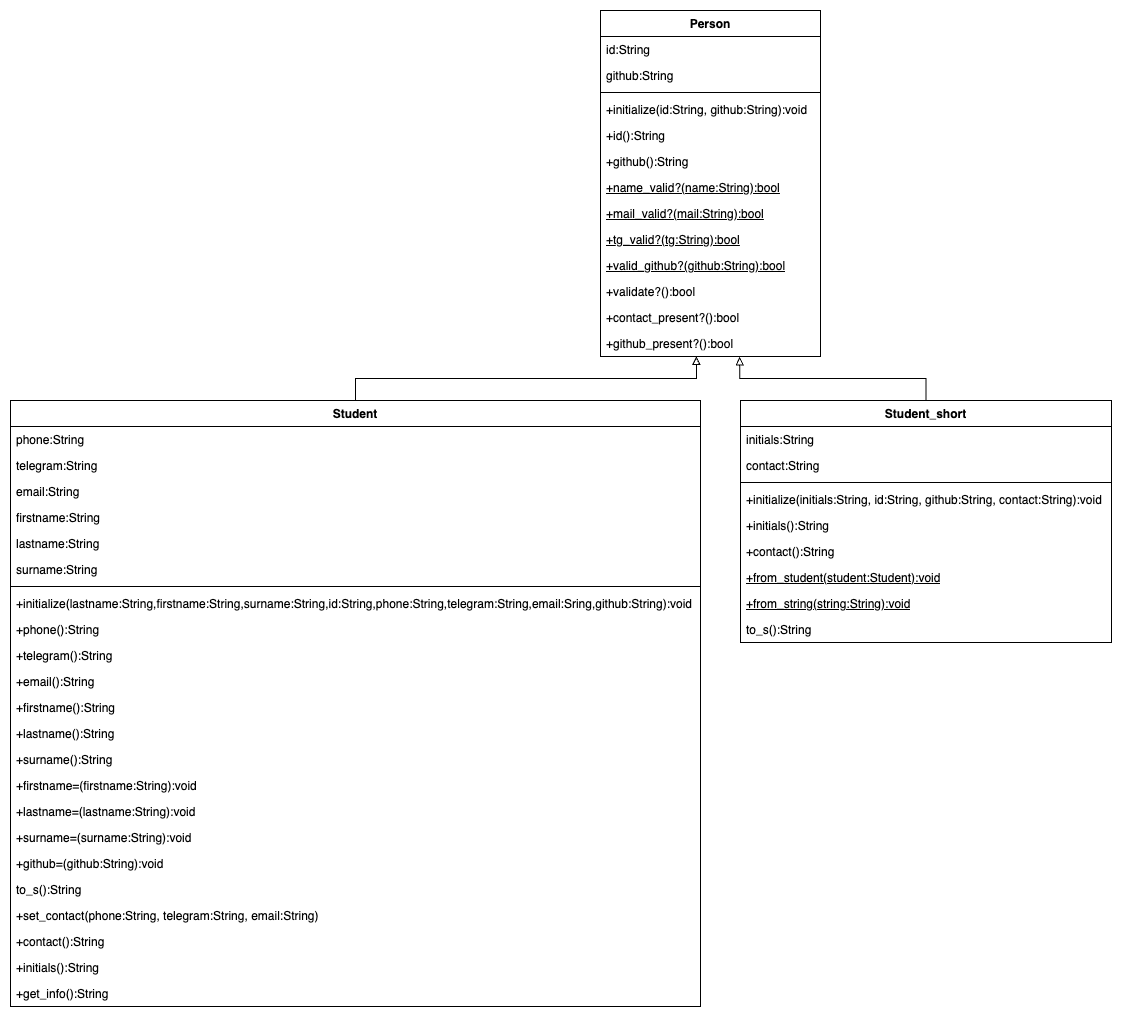

The diagram above was exported from draw.io. Its source (the exported page's mxGraphModel, read from the mxfile embedded in the PNG):
<mxGraphModel dx="1715" dy="886" grid="1" gridSize="10" guides="1" tooltips="1" connect="1" arrows="1" fold="1" page="1" pageScale="1" pageWidth="1169" pageHeight="827" math="0" shadow="0">
  <root>
    <mxCell id="0" />
    <mxCell id="1" parent="0" />
    <mxCell id="ugbeXQTeMSsqlGsTirty-5" value="Person" style="swimlane;fontStyle=1;align=center;verticalAlign=top;childLayout=stackLayout;horizontal=1;startSize=26;horizontalStack=0;resizeParent=1;resizeParentMax=0;resizeLast=0;collapsible=1;marginBottom=0;whiteSpace=wrap;html=1;" parent="1" vertex="1">
      <mxGeometry x="460" y="10" width="220" height="346" as="geometry" />
    </mxCell>
    <mxCell id="ugbeXQTeMSsqlGsTirty-6" value="id:String" style="text;strokeColor=none;fillColor=none;align=left;verticalAlign=top;spacingLeft=4;spacingRight=4;overflow=hidden;rotatable=0;points=[[0,0.5],[1,0.5]];portConstraint=eastwest;whiteSpace=wrap;html=1;" parent="ugbeXQTeMSsqlGsTirty-5" vertex="1">
      <mxGeometry y="26" width="220" height="26" as="geometry" />
    </mxCell>
    <mxCell id="ugbeXQTeMSsqlGsTirty-9" value="github:String" style="text;strokeColor=none;fillColor=none;align=left;verticalAlign=top;spacingLeft=4;spacingRight=4;overflow=hidden;rotatable=0;points=[[0,0.5],[1,0.5]];portConstraint=eastwest;whiteSpace=wrap;html=1;" parent="ugbeXQTeMSsqlGsTirty-5" vertex="1">
      <mxGeometry y="52" width="220" height="26" as="geometry" />
    </mxCell>
    <mxCell id="ugbeXQTeMSsqlGsTirty-7" value="" style="line;strokeWidth=1;fillColor=none;align=left;verticalAlign=middle;spacingTop=-1;spacingLeft=3;spacingRight=3;rotatable=0;labelPosition=right;points=[];portConstraint=eastwest;strokeColor=inherit;" parent="ugbeXQTeMSsqlGsTirty-5" vertex="1">
      <mxGeometry y="78" width="220" height="8" as="geometry" />
    </mxCell>
    <mxCell id="ugbeXQTeMSsqlGsTirty-8" value="+initialize(id:String, github:String):void" style="text;strokeColor=none;fillColor=none;align=left;verticalAlign=top;spacingLeft=4;spacingRight=4;overflow=hidden;rotatable=0;points=[[0,0.5],[1,0.5]];portConstraint=eastwest;whiteSpace=wrap;html=1;" parent="ugbeXQTeMSsqlGsTirty-5" vertex="1">
      <mxGeometry y="86" width="220" height="26" as="geometry" />
    </mxCell>
    <mxCell id="ugbeXQTeMSsqlGsTirty-10" value="+id():String" style="text;strokeColor=none;fillColor=none;align=left;verticalAlign=top;spacingLeft=4;spacingRight=4;overflow=hidden;rotatable=0;points=[[0,0.5],[1,0.5]];portConstraint=eastwest;whiteSpace=wrap;html=1;" parent="ugbeXQTeMSsqlGsTirty-5" vertex="1">
      <mxGeometry y="112" width="220" height="26" as="geometry" />
    </mxCell>
    <mxCell id="ugbeXQTeMSsqlGsTirty-11" value="+github():String" style="text;strokeColor=none;fillColor=none;align=left;verticalAlign=top;spacingLeft=4;spacingRight=4;overflow=hidden;rotatable=0;points=[[0,0.5],[1,0.5]];portConstraint=eastwest;whiteSpace=wrap;html=1;" parent="ugbeXQTeMSsqlGsTirty-5" vertex="1">
      <mxGeometry y="138" width="220" height="26" as="geometry" />
    </mxCell>
    <mxCell id="ugbeXQTeMSsqlGsTirty-12" value="&lt;u&gt;+name_valid?(name:String):bool&lt;/u&gt;" style="text;strokeColor=none;fillColor=none;align=left;verticalAlign=top;spacingLeft=4;spacingRight=4;overflow=hidden;rotatable=0;points=[[0,0.5],[1,0.5]];portConstraint=eastwest;whiteSpace=wrap;html=1;" parent="ugbeXQTeMSsqlGsTirty-5" vertex="1">
      <mxGeometry y="164" width="220" height="26" as="geometry" />
    </mxCell>
    <mxCell id="ugbeXQTeMSsqlGsTirty-13" value="&lt;u&gt;+mail_valid?(mail:String):bool&lt;/u&gt;" style="text;strokeColor=none;fillColor=none;align=left;verticalAlign=top;spacingLeft=4;spacingRight=4;overflow=hidden;rotatable=0;points=[[0,0.5],[1,0.5]];portConstraint=eastwest;whiteSpace=wrap;html=1;" parent="ugbeXQTeMSsqlGsTirty-5" vertex="1">
      <mxGeometry y="190" width="220" height="26" as="geometry" />
    </mxCell>
    <mxCell id="ugbeXQTeMSsqlGsTirty-14" value="&lt;u&gt;+tg_valid?(tg:String):bool&lt;/u&gt;" style="text;strokeColor=none;fillColor=none;align=left;verticalAlign=top;spacingLeft=4;spacingRight=4;overflow=hidden;rotatable=0;points=[[0,0.5],[1,0.5]];portConstraint=eastwest;whiteSpace=wrap;html=1;" parent="ugbeXQTeMSsqlGsTirty-5" vertex="1">
      <mxGeometry y="216" width="220" height="26" as="geometry" />
    </mxCell>
    <mxCell id="ugbeXQTeMSsqlGsTirty-21" value="&lt;u&gt;+valid_github?(github:String):bool&lt;/u&gt;" style="text;strokeColor=none;fillColor=none;align=left;verticalAlign=top;spacingLeft=4;spacingRight=4;overflow=hidden;rotatable=0;points=[[0,0.5],[1,0.5]];portConstraint=eastwest;whiteSpace=wrap;html=1;" parent="ugbeXQTeMSsqlGsTirty-5" vertex="1">
      <mxGeometry y="242" width="220" height="26" as="geometry" />
    </mxCell>
    <mxCell id="ugbeXQTeMSsqlGsTirty-15" value="+validate?():bool" style="text;strokeColor=none;fillColor=none;align=left;verticalAlign=top;spacingLeft=4;spacingRight=4;overflow=hidden;rotatable=0;points=[[0,0.5],[1,0.5]];portConstraint=eastwest;whiteSpace=wrap;html=1;" parent="ugbeXQTeMSsqlGsTirty-5" vertex="1">
      <mxGeometry y="268" width="220" height="26" as="geometry" />
    </mxCell>
    <mxCell id="ugbeXQTeMSsqlGsTirty-16" value="+contact_present?():bool" style="text;strokeColor=none;fillColor=none;align=left;verticalAlign=top;spacingLeft=4;spacingRight=4;overflow=hidden;rotatable=0;points=[[0,0.5],[1,0.5]];portConstraint=eastwest;whiteSpace=wrap;html=1;" parent="ugbeXQTeMSsqlGsTirty-5" vertex="1">
      <mxGeometry y="294" width="220" height="26" as="geometry" />
    </mxCell>
    <mxCell id="ugbeXQTeMSsqlGsTirty-17" value="+github_present?():bool" style="text;strokeColor=none;fillColor=none;align=left;verticalAlign=top;spacingLeft=4;spacingRight=4;overflow=hidden;rotatable=0;points=[[0,0.5],[1,0.5]];portConstraint=eastwest;whiteSpace=wrap;html=1;" parent="ugbeXQTeMSsqlGsTirty-5" vertex="1">
      <mxGeometry y="320" width="220" height="26" as="geometry" />
    </mxCell>
    <mxCell id="ugbeXQTeMSsqlGsTirty-54" style="edgeStyle=orthogonalEdgeStyle;rounded=0;orthogonalLoop=1;jettySize=auto;html=1;exitX=0.5;exitY=0;exitDx=0;exitDy=0;entryX=0.436;entryY=1;entryDx=0;entryDy=0;entryPerimeter=0;endArrow=block;endFill=0;" parent="1" source="ugbeXQTeMSsqlGsTirty-22" target="ugbeXQTeMSsqlGsTirty-17" edge="1">
      <mxGeometry relative="1" as="geometry" />
    </mxCell>
    <mxCell id="ugbeXQTeMSsqlGsTirty-22" value="Student" style="swimlane;fontStyle=1;align=center;verticalAlign=top;childLayout=stackLayout;horizontal=1;startSize=26;horizontalStack=0;resizeParent=1;resizeParentMax=0;resizeLast=0;collapsible=1;marginBottom=0;whiteSpace=wrap;html=1;" parent="1" vertex="1">
      <mxGeometry x="-130" y="400" width="690" height="606" as="geometry" />
    </mxCell>
    <mxCell id="ugbeXQTeMSsqlGsTirty-23" value="phone:String" style="text;strokeColor=none;fillColor=none;align=left;verticalAlign=top;spacingLeft=4;spacingRight=4;overflow=hidden;rotatable=0;points=[[0,0.5],[1,0.5]];portConstraint=eastwest;whiteSpace=wrap;html=1;" parent="ugbeXQTeMSsqlGsTirty-22" vertex="1">
      <mxGeometry y="26" width="690" height="26" as="geometry" />
    </mxCell>
    <mxCell id="ugbeXQTeMSsqlGsTirty-30" value="telegram:String" style="text;strokeColor=none;fillColor=none;align=left;verticalAlign=top;spacingLeft=4;spacingRight=4;overflow=hidden;rotatable=0;points=[[0,0.5],[1,0.5]];portConstraint=eastwest;whiteSpace=wrap;html=1;" parent="ugbeXQTeMSsqlGsTirty-22" vertex="1">
      <mxGeometry y="52" width="690" height="26" as="geometry" />
    </mxCell>
    <mxCell id="ugbeXQTeMSsqlGsTirty-31" value="email:String" style="text;strokeColor=none;fillColor=none;align=left;verticalAlign=top;spacingLeft=4;spacingRight=4;overflow=hidden;rotatable=0;points=[[0,0.5],[1,0.5]];portConstraint=eastwest;whiteSpace=wrap;html=1;" parent="ugbeXQTeMSsqlGsTirty-22" vertex="1">
      <mxGeometry y="78" width="690" height="26" as="geometry" />
    </mxCell>
    <mxCell id="ugbeXQTeMSsqlGsTirty-32" value="firstname:String" style="text;strokeColor=none;fillColor=none;align=left;verticalAlign=top;spacingLeft=4;spacingRight=4;overflow=hidden;rotatable=0;points=[[0,0.5],[1,0.5]];portConstraint=eastwest;whiteSpace=wrap;html=1;" parent="ugbeXQTeMSsqlGsTirty-22" vertex="1">
      <mxGeometry y="104" width="690" height="26" as="geometry" />
    </mxCell>
    <mxCell id="ugbeXQTeMSsqlGsTirty-33" value="lastname:String" style="text;strokeColor=none;fillColor=none;align=left;verticalAlign=top;spacingLeft=4;spacingRight=4;overflow=hidden;rotatable=0;points=[[0,0.5],[1,0.5]];portConstraint=eastwest;whiteSpace=wrap;html=1;" parent="ugbeXQTeMSsqlGsTirty-22" vertex="1">
      <mxGeometry y="130" width="690" height="26" as="geometry" />
    </mxCell>
    <mxCell id="ugbeXQTeMSsqlGsTirty-34" value="surname:String" style="text;strokeColor=none;fillColor=none;align=left;verticalAlign=top;spacingLeft=4;spacingRight=4;overflow=hidden;rotatable=0;points=[[0,0.5],[1,0.5]];portConstraint=eastwest;whiteSpace=wrap;html=1;" parent="ugbeXQTeMSsqlGsTirty-22" vertex="1">
      <mxGeometry y="156" width="690" height="26" as="geometry" />
    </mxCell>
    <mxCell id="ugbeXQTeMSsqlGsTirty-24" value="" style="line;strokeWidth=1;fillColor=none;align=left;verticalAlign=middle;spacingTop=-1;spacingLeft=3;spacingRight=3;rotatable=0;labelPosition=right;points=[];portConstraint=eastwest;strokeColor=inherit;" parent="ugbeXQTeMSsqlGsTirty-22" vertex="1">
      <mxGeometry y="182" width="690" height="8" as="geometry" />
    </mxCell>
    <mxCell id="ugbeXQTeMSsqlGsTirty-25" value="+initialize(lastname:String,firstname:String,surname:String,id:String,phone:String,telegram:String,email:Sring,github:String):void" style="text;strokeColor=none;fillColor=none;align=left;verticalAlign=top;spacingLeft=4;spacingRight=4;overflow=hidden;rotatable=0;points=[[0,0.5],[1,0.5]];portConstraint=eastwest;whiteSpace=wrap;html=1;" parent="ugbeXQTeMSsqlGsTirty-22" vertex="1">
      <mxGeometry y="190" width="690" height="26" as="geometry" />
    </mxCell>
    <mxCell id="ugbeXQTeMSsqlGsTirty-35" value="+phone():String" style="text;strokeColor=none;fillColor=none;align=left;verticalAlign=top;spacingLeft=4;spacingRight=4;overflow=hidden;rotatable=0;points=[[0,0.5],[1,0.5]];portConstraint=eastwest;whiteSpace=wrap;html=1;" parent="ugbeXQTeMSsqlGsTirty-22" vertex="1">
      <mxGeometry y="216" width="690" height="26" as="geometry" />
    </mxCell>
    <mxCell id="ugbeXQTeMSsqlGsTirty-37" value="+telegram():String" style="text;strokeColor=none;fillColor=none;align=left;verticalAlign=top;spacingLeft=4;spacingRight=4;overflow=hidden;rotatable=0;points=[[0,0.5],[1,0.5]];portConstraint=eastwest;whiteSpace=wrap;html=1;" parent="ugbeXQTeMSsqlGsTirty-22" vertex="1">
      <mxGeometry y="242" width="690" height="26" as="geometry" />
    </mxCell>
    <mxCell id="ugbeXQTeMSsqlGsTirty-38" value="+email():String" style="text;strokeColor=none;fillColor=none;align=left;verticalAlign=top;spacingLeft=4;spacingRight=4;overflow=hidden;rotatable=0;points=[[0,0.5],[1,0.5]];portConstraint=eastwest;whiteSpace=wrap;html=1;" parent="ugbeXQTeMSsqlGsTirty-22" vertex="1">
      <mxGeometry y="268" width="690" height="26" as="geometry" />
    </mxCell>
    <mxCell id="ugbeXQTeMSsqlGsTirty-39" value="+firstname():String" style="text;strokeColor=none;fillColor=none;align=left;verticalAlign=top;spacingLeft=4;spacingRight=4;overflow=hidden;rotatable=0;points=[[0,0.5],[1,0.5]];portConstraint=eastwest;whiteSpace=wrap;html=1;" parent="ugbeXQTeMSsqlGsTirty-22" vertex="1">
      <mxGeometry y="294" width="690" height="26" as="geometry" />
    </mxCell>
    <mxCell id="ugbeXQTeMSsqlGsTirty-40" value="+lastname():String" style="text;strokeColor=none;fillColor=none;align=left;verticalAlign=top;spacingLeft=4;spacingRight=4;overflow=hidden;rotatable=0;points=[[0,0.5],[1,0.5]];portConstraint=eastwest;whiteSpace=wrap;html=1;" parent="ugbeXQTeMSsqlGsTirty-22" vertex="1">
      <mxGeometry y="320" width="690" height="26" as="geometry" />
    </mxCell>
    <mxCell id="ugbeXQTeMSsqlGsTirty-41" value="+surname():String" style="text;strokeColor=none;fillColor=none;align=left;verticalAlign=top;spacingLeft=4;spacingRight=4;overflow=hidden;rotatable=0;points=[[0,0.5],[1,0.5]];portConstraint=eastwest;whiteSpace=wrap;html=1;" parent="ugbeXQTeMSsqlGsTirty-22" vertex="1">
      <mxGeometry y="346" width="690" height="26" as="geometry" />
    </mxCell>
    <mxCell id="ugbeXQTeMSsqlGsTirty-42" value="+firstname=(firstname:String):void" style="text;strokeColor=none;fillColor=none;align=left;verticalAlign=top;spacingLeft=4;spacingRight=4;overflow=hidden;rotatable=0;points=[[0,0.5],[1,0.5]];portConstraint=eastwest;whiteSpace=wrap;html=1;" parent="ugbeXQTeMSsqlGsTirty-22" vertex="1">
      <mxGeometry y="372" width="690" height="26" as="geometry" />
    </mxCell>
    <mxCell id="ugbeXQTeMSsqlGsTirty-43" value="+lastname=(lastname:String):void" style="text;strokeColor=none;fillColor=none;align=left;verticalAlign=top;spacingLeft=4;spacingRight=4;overflow=hidden;rotatable=0;points=[[0,0.5],[1,0.5]];portConstraint=eastwest;whiteSpace=wrap;html=1;" parent="ugbeXQTeMSsqlGsTirty-22" vertex="1">
      <mxGeometry y="398" width="690" height="26" as="geometry" />
    </mxCell>
    <mxCell id="ugbeXQTeMSsqlGsTirty-44" value="+surname=(surname:String):void" style="text;strokeColor=none;fillColor=none;align=left;verticalAlign=top;spacingLeft=4;spacingRight=4;overflow=hidden;rotatable=0;points=[[0,0.5],[1,0.5]];portConstraint=eastwest;whiteSpace=wrap;html=1;" parent="ugbeXQTeMSsqlGsTirty-22" vertex="1">
      <mxGeometry y="424" width="690" height="26" as="geometry" />
    </mxCell>
    <mxCell id="ugbeXQTeMSsqlGsTirty-45" value="+github=(github:String):void" style="text;strokeColor=none;fillColor=none;align=left;verticalAlign=top;spacingLeft=4;spacingRight=4;overflow=hidden;rotatable=0;points=[[0,0.5],[1,0.5]];portConstraint=eastwest;whiteSpace=wrap;html=1;" parent="ugbeXQTeMSsqlGsTirty-22" vertex="1">
      <mxGeometry y="450" width="690" height="26" as="geometry" />
    </mxCell>
    <mxCell id="ugbeXQTeMSsqlGsTirty-46" value="to_s():String" style="text;strokeColor=none;fillColor=none;align=left;verticalAlign=top;spacingLeft=4;spacingRight=4;overflow=hidden;rotatable=0;points=[[0,0.5],[1,0.5]];portConstraint=eastwest;whiteSpace=wrap;html=1;" parent="ugbeXQTeMSsqlGsTirty-22" vertex="1">
      <mxGeometry y="476" width="690" height="26" as="geometry" />
    </mxCell>
    <mxCell id="ugbeXQTeMSsqlGsTirty-47" value="+set_contact(phone:String, telegram:String, email:String)" style="text;strokeColor=none;fillColor=none;align=left;verticalAlign=top;spacingLeft=4;spacingRight=4;overflow=hidden;rotatable=0;points=[[0,0.5],[1,0.5]];portConstraint=eastwest;whiteSpace=wrap;html=1;" parent="ugbeXQTeMSsqlGsTirty-22" vertex="1">
      <mxGeometry y="502" width="690" height="26" as="geometry" />
    </mxCell>
    <mxCell id="ugbeXQTeMSsqlGsTirty-48" value="+contact():String" style="text;strokeColor=none;fillColor=none;align=left;verticalAlign=top;spacingLeft=4;spacingRight=4;overflow=hidden;rotatable=0;points=[[0,0.5],[1,0.5]];portConstraint=eastwest;whiteSpace=wrap;html=1;" parent="ugbeXQTeMSsqlGsTirty-22" vertex="1">
      <mxGeometry y="528" width="690" height="26" as="geometry" />
    </mxCell>
    <mxCell id="ugbeXQTeMSsqlGsTirty-49" value="+initials():String" style="text;strokeColor=none;fillColor=none;align=left;verticalAlign=top;spacingLeft=4;spacingRight=4;overflow=hidden;rotatable=0;points=[[0,0.5],[1,0.5]];portConstraint=eastwest;whiteSpace=wrap;html=1;" parent="ugbeXQTeMSsqlGsTirty-22" vertex="1">
      <mxGeometry y="554" width="690" height="26" as="geometry" />
    </mxCell>
    <mxCell id="ugbeXQTeMSsqlGsTirty-36" value="+get_info():String" style="text;strokeColor=none;fillColor=none;align=left;verticalAlign=top;spacingLeft=4;spacingRight=4;overflow=hidden;rotatable=0;points=[[0,0.5],[1,0.5]];portConstraint=eastwest;whiteSpace=wrap;html=1;" parent="ugbeXQTeMSsqlGsTirty-22" vertex="1">
      <mxGeometry y="580" width="690" height="26" as="geometry" />
    </mxCell>
    <mxCell id="ugbeXQTeMSsqlGsTirty-56" style="edgeStyle=orthogonalEdgeStyle;rounded=0;orthogonalLoop=1;jettySize=auto;html=1;exitX=0.5;exitY=0;exitDx=0;exitDy=0;entryX=0.633;entryY=1.013;entryDx=0;entryDy=0;entryPerimeter=0;endArrow=block;endFill=0;" parent="1" source="ugbeXQTeMSsqlGsTirty-26" target="ugbeXQTeMSsqlGsTirty-17" edge="1">
      <mxGeometry relative="1" as="geometry">
        <mxPoint x="600" y="360.0000000000001" as="targetPoint" />
      </mxGeometry>
    </mxCell>
    <mxCell id="ugbeXQTeMSsqlGsTirty-26" value="Student_short" style="swimlane;fontStyle=1;align=center;verticalAlign=top;childLayout=stackLayout;horizontal=1;startSize=26;horizontalStack=0;resizeParent=1;resizeParentMax=0;resizeLast=0;collapsible=1;marginBottom=0;whiteSpace=wrap;html=1;" parent="1" vertex="1">
      <mxGeometry x="600" y="400" width="371" height="242" as="geometry" />
    </mxCell>
    <mxCell id="ugbeXQTeMSsqlGsTirty-27" value="initials:String" style="text;strokeColor=none;fillColor=none;align=left;verticalAlign=top;spacingLeft=4;spacingRight=4;overflow=hidden;rotatable=0;points=[[0,0.5],[1,0.5]];portConstraint=eastwest;whiteSpace=wrap;html=1;" parent="ugbeXQTeMSsqlGsTirty-26" vertex="1">
      <mxGeometry y="26" width="371" height="26" as="geometry" />
    </mxCell>
    <mxCell id="ugbeXQTeMSsqlGsTirty-50" value="contact:String" style="text;strokeColor=none;fillColor=none;align=left;verticalAlign=top;spacingLeft=4;spacingRight=4;overflow=hidden;rotatable=0;points=[[0,0.5],[1,0.5]];portConstraint=eastwest;whiteSpace=wrap;html=1;" parent="ugbeXQTeMSsqlGsTirty-26" vertex="1">
      <mxGeometry y="52" width="371" height="26" as="geometry" />
    </mxCell>
    <mxCell id="ugbeXQTeMSsqlGsTirty-28" value="" style="line;strokeWidth=1;fillColor=none;align=left;verticalAlign=middle;spacingTop=-1;spacingLeft=3;spacingRight=3;rotatable=0;labelPosition=right;points=[];portConstraint=eastwest;strokeColor=inherit;" parent="ugbeXQTeMSsqlGsTirty-26" vertex="1">
      <mxGeometry y="78" width="371" height="8" as="geometry" />
    </mxCell>
    <mxCell id="ugbeXQTeMSsqlGsTirty-29" value="+initialize(initials:String, id:String, github:String, contact:String):void" style="text;strokeColor=none;fillColor=none;align=left;verticalAlign=top;spacingLeft=4;spacingRight=4;overflow=hidden;rotatable=0;points=[[0,0.5],[1,0.5]];portConstraint=eastwest;whiteSpace=wrap;html=1;" parent="ugbeXQTeMSsqlGsTirty-26" vertex="1">
      <mxGeometry y="86" width="371" height="26" as="geometry" />
    </mxCell>
    <mxCell id="33PohgT5JLGs7HZxvT4I-1" value="+initials():String" style="text;strokeColor=none;fillColor=none;align=left;verticalAlign=top;spacingLeft=4;spacingRight=4;overflow=hidden;rotatable=0;points=[[0,0.5],[1,0.5]];portConstraint=eastwest;whiteSpace=wrap;html=1;" vertex="1" parent="ugbeXQTeMSsqlGsTirty-26">
      <mxGeometry y="112" width="371" height="26" as="geometry" />
    </mxCell>
    <mxCell id="33PohgT5JLGs7HZxvT4I-2" value="+contact():String" style="text;strokeColor=none;fillColor=none;align=left;verticalAlign=top;spacingLeft=4;spacingRight=4;overflow=hidden;rotatable=0;points=[[0,0.5],[1,0.5]];portConstraint=eastwest;whiteSpace=wrap;html=1;" vertex="1" parent="ugbeXQTeMSsqlGsTirty-26">
      <mxGeometry y="138" width="371" height="26" as="geometry" />
    </mxCell>
    <mxCell id="ugbeXQTeMSsqlGsTirty-51" value="&lt;u&gt;+from_student(student:Student):void&lt;/u&gt;" style="text;strokeColor=none;fillColor=none;align=left;verticalAlign=top;spacingLeft=4;spacingRight=4;overflow=hidden;rotatable=0;points=[[0,0.5],[1,0.5]];portConstraint=eastwest;whiteSpace=wrap;html=1;" parent="ugbeXQTeMSsqlGsTirty-26" vertex="1">
      <mxGeometry y="164" width="371" height="26" as="geometry" />
    </mxCell>
    <mxCell id="ugbeXQTeMSsqlGsTirty-53" value="&lt;u&gt;+from_string(string:String):void&lt;/u&gt;" style="text;strokeColor=none;fillColor=none;align=left;verticalAlign=top;spacingLeft=4;spacingRight=4;overflow=hidden;rotatable=0;points=[[0,0.5],[1,0.5]];portConstraint=eastwest;whiteSpace=wrap;html=1;" parent="ugbeXQTeMSsqlGsTirty-26" vertex="1">
      <mxGeometry y="190" width="371" height="26" as="geometry" />
    </mxCell>
    <mxCell id="ugbeXQTeMSsqlGsTirty-52" value="to_s():String" style="text;strokeColor=none;fillColor=none;align=left;verticalAlign=top;spacingLeft=4;spacingRight=4;overflow=hidden;rotatable=0;points=[[0,0.5],[1,0.5]];portConstraint=eastwest;whiteSpace=wrap;html=1;" parent="ugbeXQTeMSsqlGsTirty-26" vertex="1">
      <mxGeometry y="216" width="371" height="26" as="geometry" />
    </mxCell>
  </root>
</mxGraphModel>